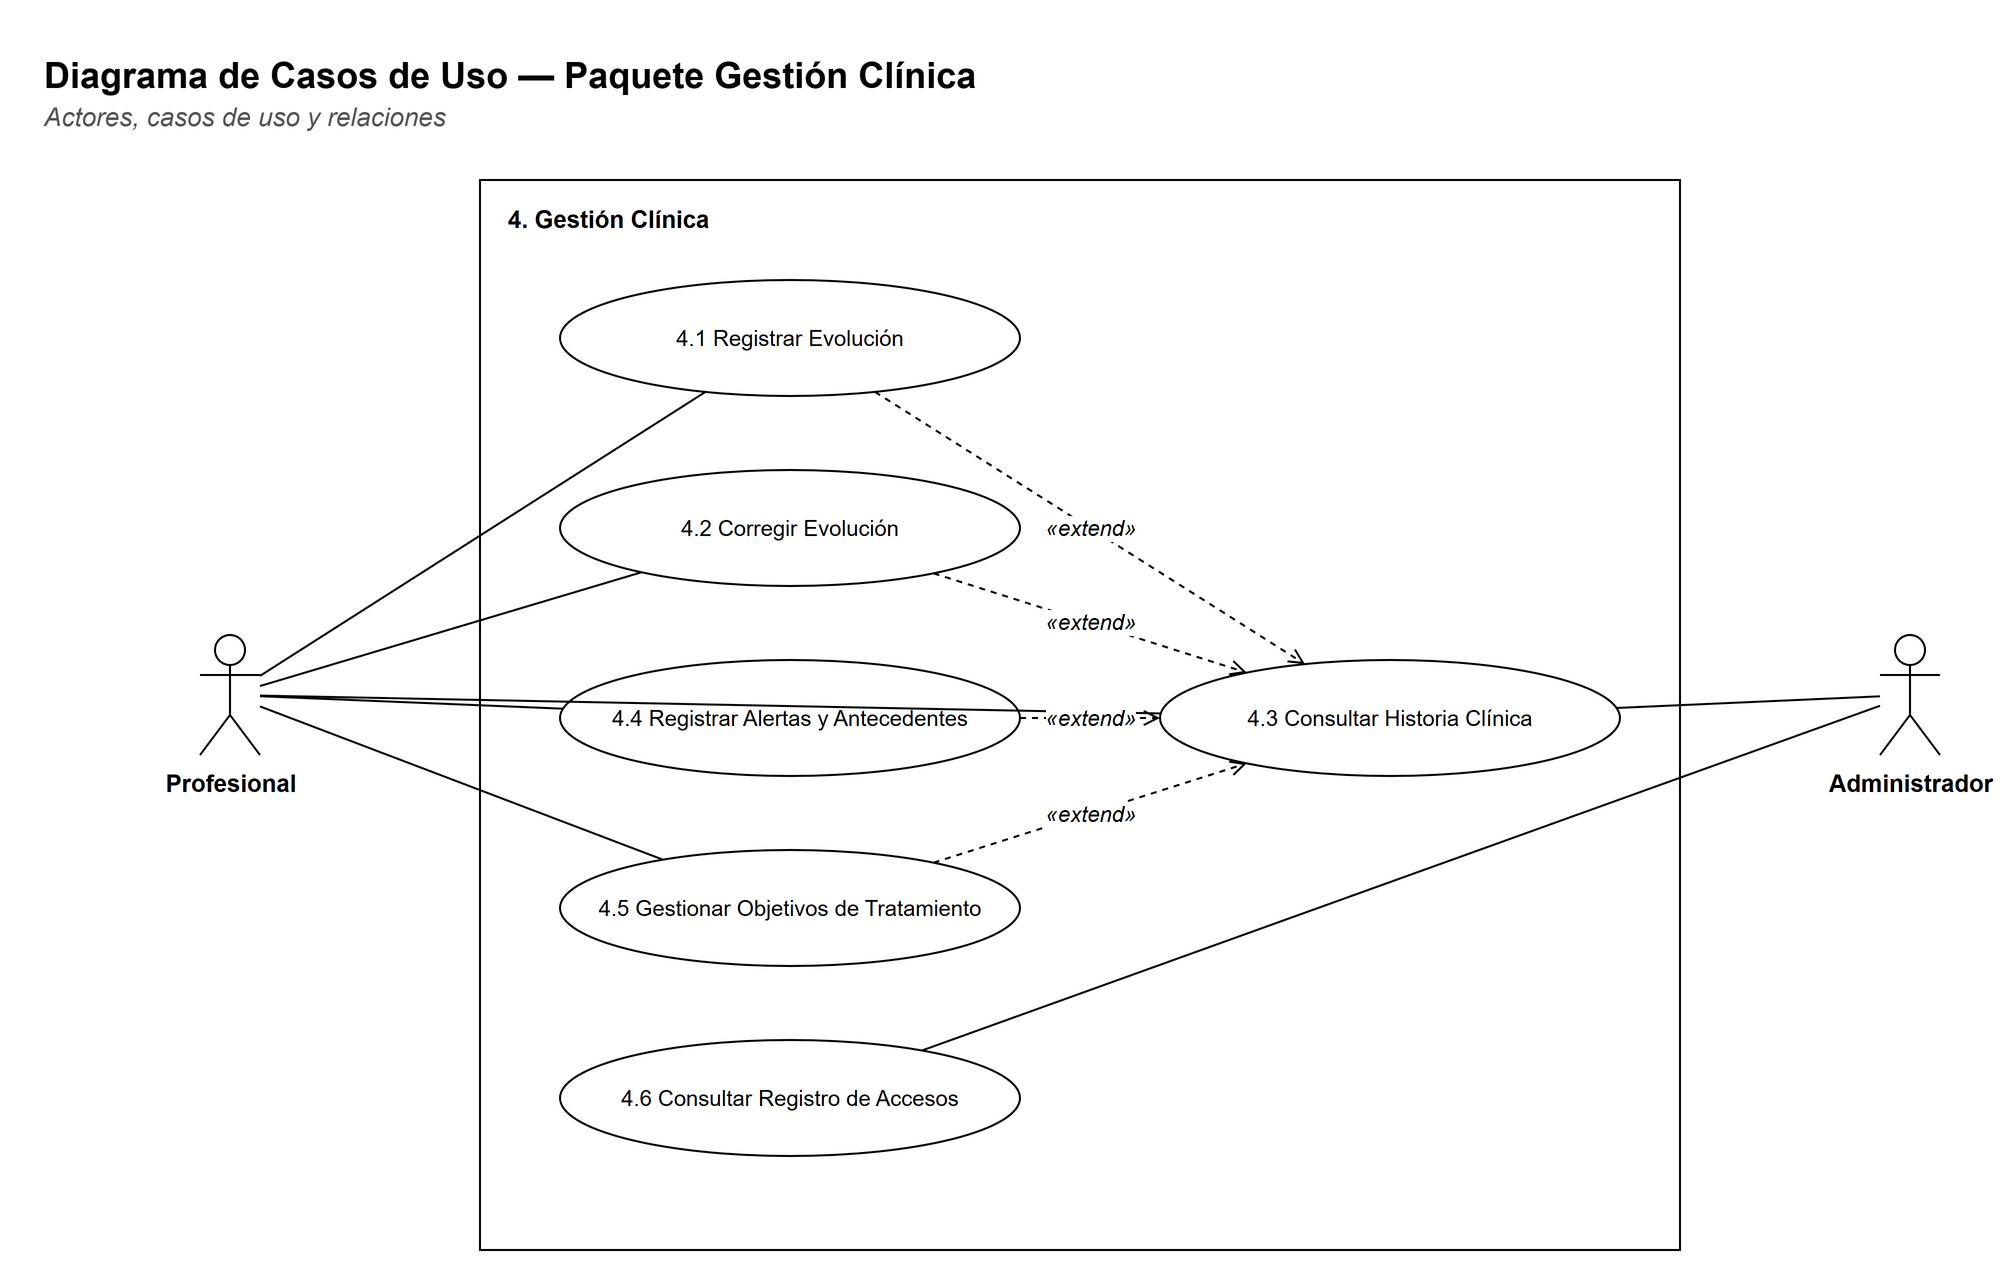

The diagram above was exported from draw.io. Its source (the exported page's mxGraphModel, read from the mxfile embedded in the PNG):
<mxGraphModel dx="1400" dy="900" grid="1" gridSize="10" guides="1" tooltips="1" connect="1" arrows="1" fold="1" page="1" pageScale="1" pageWidth="1100" pageHeight="675" background="#FFFFFF" math="0" shadow="0">
  <root>
    <mxCell id="0" />
    <mxCell id="1" parent="0" />
    <mxCell id="c3" value="&lt;b&gt;Diagrama de Casos de Uso — Paquete Gestión Clínica&lt;/b&gt;" style="text;html=1;strokeColor=none;fillColor=none;align=left;verticalAlign=top;whiteSpace=wrap;fontFamily=Helvetica;fontSize=18;" vertex="1" parent="1">
      <mxGeometry x="30" y="30" width="900" height="26" as="geometry" />
    </mxCell>
    <mxCell id="c4" value="&lt;i&gt;Actores, casos de uso y relaciones&lt;/i&gt;" style="text;html=1;strokeColor=none;fillColor=none;align=left;verticalAlign=top;whiteSpace=wrap;fontFamily=Helvetica;fontSize=13;fontColor=#555555;" vertex="1" parent="1">
      <mxGeometry x="30" y="54" width="900" height="20" as="geometry" />
    </mxCell>
    <mxCell id="c5" value="" style="rounded=0;whiteSpace=wrap;html=1;fillColor=#FFFFFF;strokeColor=#000000;fontFamily=Helvetica;fontSize=12;verticalAlign=top;" vertex="1" parent="1">
      <mxGeometry x="250" y="100" width="600" height="535" as="geometry" />
    </mxCell>
    <mxCell id="c6" value="&lt;b&gt;4. Gestión Clínica&lt;/b&gt;" style="text;html=1;strokeColor=none;fillColor=none;align=left;verticalAlign=top;whiteSpace=wrap;fontFamily=Helvetica;fontSize=12;" vertex="1" parent="1">
      <mxGeometry x="262" y="106" width="580" height="20" as="geometry" />
    </mxCell>
    <mxCell id="c7" value="4.1 Registrar Evolución" style="ellipse;whiteSpace=wrap;html=1;fillColor=#FFFFFF;strokeColor=#000000;fontFamily=Helvetica;fontSize=11;" vertex="1" parent="1">
      <mxGeometry x="290" y="150" width="230" height="58" as="geometry" />
    </mxCell>
    <mxCell id="c8" value="4.2 Corregir Evolución" style="ellipse;whiteSpace=wrap;html=1;fillColor=#FFFFFF;strokeColor=#000000;fontFamily=Helvetica;fontSize=11;" vertex="1" parent="1">
      <mxGeometry x="290" y="245" width="230" height="58" as="geometry" />
    </mxCell>
    <mxCell id="c9" value="4.4 Registrar Alertas y Antecedentes" style="ellipse;whiteSpace=wrap;html=1;fillColor=#FFFFFF;strokeColor=#000000;fontFamily=Helvetica;fontSize=11;" vertex="1" parent="1">
      <mxGeometry x="290" y="340" width="230" height="58" as="geometry" />
    </mxCell>
    <mxCell id="c10" value="4.5 Gestionar Objetivos de Tratamiento" style="ellipse;whiteSpace=wrap;html=1;fillColor=#FFFFFF;strokeColor=#000000;fontFamily=Helvetica;fontSize=11;" vertex="1" parent="1">
      <mxGeometry x="290" y="435" width="230" height="58" as="geometry" />
    </mxCell>
    <mxCell id="c11" value="4.6 Consultar Registro de Accesos" style="ellipse;whiteSpace=wrap;html=1;fillColor=#FFFFFF;strokeColor=#000000;fontFamily=Helvetica;fontSize=11;" vertex="1" parent="1">
      <mxGeometry x="290" y="530" width="230" height="58" as="geometry" />
    </mxCell>
    <mxCell id="c12" value="4.3 Consultar Historia Clínica" style="ellipse;whiteSpace=wrap;html=1;fillColor=#FFFFFF;strokeColor=#000000;fontFamily=Helvetica;fontSize=11;" vertex="1" parent="1">
      <mxGeometry x="590" y="340.0" width="230" height="58" as="geometry" />
    </mxCell>
    <mxCell id="c13" value="Profesional" style="shape=umlActor;verticalLabelPosition=bottom;verticalAlign=top;html=1;outlineConnect=0;fillColor=#FFFFFF;strokeColor=#000000;fontFamily=Helvetica;fontSize=12;fontStyle=1;" vertex="1" parent="1">
      <mxGeometry x="110" y="327.5" width="30" height="60" as="geometry" />
    </mxCell>
    <mxCell id="c14" value="Administrador" style="shape=umlActor;verticalLabelPosition=bottom;verticalAlign=top;html=1;outlineConnect=0;fillColor=#FFFFFF;strokeColor=#000000;fontFamily=Helvetica;fontSize=12;fontStyle=1;" vertex="1" parent="1">
      <mxGeometry x="950" y="327.5" width="30" height="60" as="geometry" />
    </mxCell>
    <mxCell id="c15" value="" style="edgeStyle=none;html=1;endArrow=none;endFill=0;strokeColor=#000000;fontFamily=Helvetica;fontSize=11;labelBackgroundColor=#FFFFFF;" edge="1" parent="1" source="c13" target="c7">
      <mxGeometry relative="1" as="geometry" />
    </mxCell>
    <mxCell id="c16" value="" style="edgeStyle=none;html=1;endArrow=none;endFill=0;strokeColor=#000000;fontFamily=Helvetica;fontSize=11;labelBackgroundColor=#FFFFFF;" edge="1" parent="1" source="c13" target="c8">
      <mxGeometry relative="1" as="geometry" />
    </mxCell>
    <mxCell id="c17" value="" style="edgeStyle=none;html=1;endArrow=none;endFill=0;strokeColor=#000000;fontFamily=Helvetica;fontSize=11;labelBackgroundColor=#FFFFFF;" edge="1" parent="1" source="c13" target="c12">
      <mxGeometry relative="1" as="geometry" />
    </mxCell>
    <mxCell id="c18" value="" style="edgeStyle=none;html=1;endArrow=none;endFill=0;strokeColor=#000000;fontFamily=Helvetica;fontSize=11;labelBackgroundColor=#FFFFFF;" edge="1" parent="1" source="c14" target="c12">
      <mxGeometry relative="1" as="geometry" />
    </mxCell>
    <mxCell id="c19" value="" style="edgeStyle=none;html=1;endArrow=none;endFill=0;strokeColor=#000000;fontFamily=Helvetica;fontSize=11;labelBackgroundColor=#FFFFFF;" edge="1" parent="1" source="c13" target="c9">
      <mxGeometry relative="1" as="geometry" />
    </mxCell>
    <mxCell id="c20" value="" style="edgeStyle=none;html=1;endArrow=none;endFill=0;strokeColor=#000000;fontFamily=Helvetica;fontSize=11;labelBackgroundColor=#FFFFFF;" edge="1" parent="1" source="c13" target="c10">
      <mxGeometry relative="1" as="geometry" />
    </mxCell>
    <mxCell id="c21" value="" style="edgeStyle=none;html=1;endArrow=none;endFill=0;strokeColor=#000000;fontFamily=Helvetica;fontSize=11;labelBackgroundColor=#FFFFFF;" edge="1" parent="1" source="c14" target="c11">
      <mxGeometry relative="1" as="geometry" />
    </mxCell>
    <mxCell id="c22" value="«extend»" style="edgeStyle=none;html=1;endArrow=open;endFill=0;strokeColor=#000000;fontFamily=Helvetica;fontSize=11;labelBackgroundColor=#FFFFFF;dashed=1;fontStyle=2;" edge="1" parent="1" source="c7" target="c12">
      <mxGeometry relative="1" as="geometry" />
    </mxCell>
    <mxCell id="c23" value="«extend»" style="edgeStyle=none;html=1;endArrow=open;endFill=0;strokeColor=#000000;fontFamily=Helvetica;fontSize=11;labelBackgroundColor=#FFFFFF;dashed=1;fontStyle=2;" edge="1" parent="1" source="c8" target="c12">
      <mxGeometry relative="1" as="geometry" />
    </mxCell>
    <mxCell id="c24" value="«extend»" style="edgeStyle=none;html=1;endArrow=open;endFill=0;strokeColor=#000000;fontFamily=Helvetica;fontSize=11;labelBackgroundColor=#FFFFFF;dashed=1;fontStyle=2;" edge="1" parent="1" source="c9" target="c12">
      <mxGeometry relative="1" as="geometry" />
    </mxCell>
    <mxCell id="c25" value="«extend»" style="edgeStyle=none;html=1;endArrow=open;endFill=0;strokeColor=#000000;fontFamily=Helvetica;fontSize=11;labelBackgroundColor=#FFFFFF;dashed=1;fontStyle=2;" edge="1" parent="1" source="c10" target="c12">
      <mxGeometry relative="1" as="geometry" />
    </mxCell>
  </root>
</mxGraphModel>